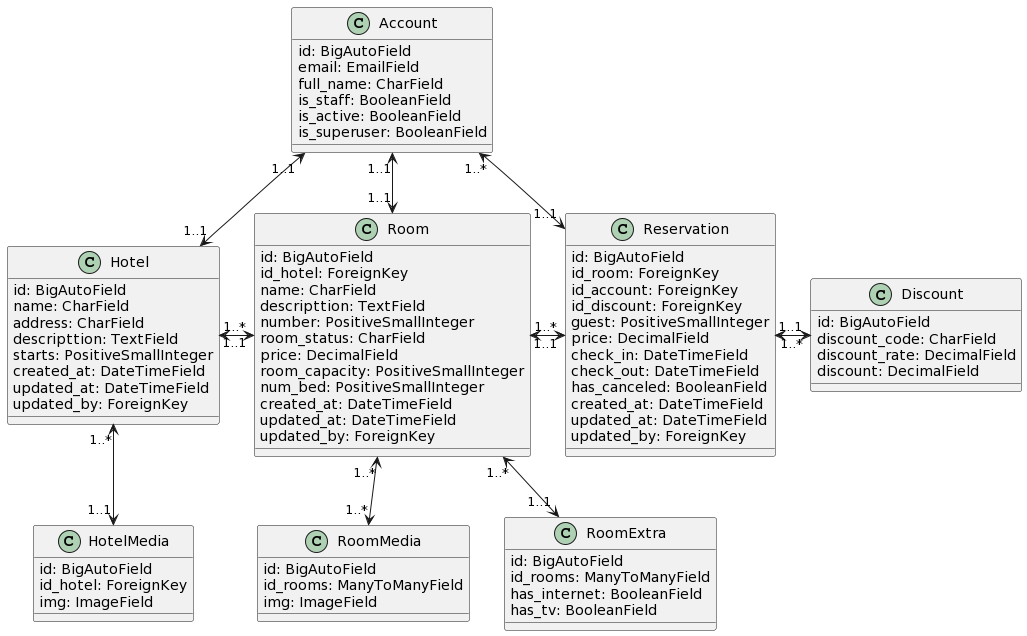

The diagram above was rendered by PlantUML. Its source (embedded in the PNG):
@startuml
class Account {
    id: BigAutoField
    email: EmailField
    full_name: CharField
    is_staff: BooleanField
    is_active: BooleanField
    is_superuser: BooleanField
}

class Hotel {
    id: BigAutoField
    name: CharField
    address: CharField
    descripttion: TextField
    starts: PositiveSmallInteger
    created_at: DateTimeField
    updated_at: DateTimeField
    updated_by: ForeignKey
}

class HotelMedia {
    id: BigAutoField
    id_hotel: ForeignKey
    img: ImageField
}

class Room {
    id: BigAutoField
    id_hotel: ForeignKey
    name: CharField
    descripttion: TextField
    number: PositiveSmallInteger
    room_status: CharField
    price: DecimalField
    room_capacity: PositiveSmallInteger
    num_bed: PositiveSmallInteger
    created_at: DateTimeField
    updated_at: DateTimeField
    updated_by: ForeignKey
}

class RoomMedia {
    id: BigAutoField
    id_rooms: ManyToManyField
    img: ImageField
}

class RoomExtra {
    id: BigAutoField
    id_rooms: ManyToManyField
    has_internet: BooleanField
    has_tv: BooleanField
}

class Reservation {
    id: BigAutoField
    id_room: ForeignKey
    id_account: ForeignKey
    id_discount: ForeignKey
    guest: PositiveSmallInteger
    price: DecimalField
    check_in: DateTimeField
    check_out: DateTimeField
    has_canceled: BooleanField
    created_at: DateTimeField
    updated_at: DateTimeField
    updated_by: ForeignKey
}
class Discount{
    id: BigAutoField
    discount_code: CharField
    discount_rate: DecimalField
    discount: DecimalField
}


Account "1..1" <--> "1..1" Hotel
Account "1..1" <--> "1..1" Room
Hotel "1..*" <--> "1..1" HotelMedia
Hotel "1..*" <-right-> "1..1" Room
Room "1..*" <--> "1..*" RoomMedia
Room "1..*" <--> "1..1" RoomExtra
Room "1..*" <-right-> "1..1" Reservation
Account "1..*" <--> "1..1" Reservation
Reservation "1..1" <-right-> "1..*" Discount
@enduml